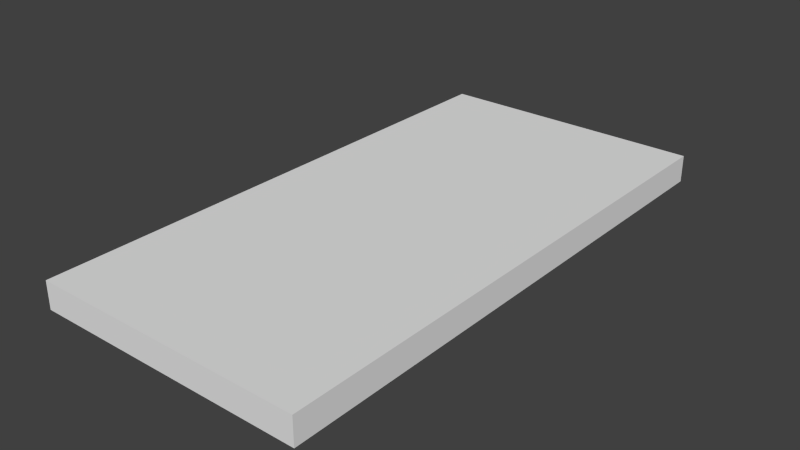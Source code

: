 # Source: Chruch_Floor_2x4x0.2.blend  (saved by Blender 2.76.0; exported with 4.5.12 LTS)
import bpy
from mathutils import Matrix  # noqa: F401  (used for matrix-valued properties, if any)

bpy.ops.wm.read_factory_settings(use_empty=True)
scene = bpy.context.scene
scene.name = 'Scene'

# ---- collections
col_collection_1 = bpy.data.collections.new('Collection 1'); scene.collection.children.link(col_collection_1)

# ---- world
world_world = bpy.data.worlds.new('World'); scene.world = world_world
world_world.color = (0.05088, 0.05088, 0.05088)
world_world.use_sun_shadow = False
world_world.sun_shadow_jitter_overblur = 0.0
world_world.cycles.sampling_method = 'MANUAL'
world_world.cycles.sample_map_resolution = 256

# ---- meshes
me_chruch_floor_2x4x0_2 = bpy.data.meshes.new('Chruch Floor 2x4x0.2')
me_chruch_floor_2x4x0_2.from_pydata([(0.0, 0.0, 0.0), (2.0, 0.0, 0.0), (2.0, 4.0, 0.0), (0.0, 4.0, 0.0), (0.0, 0.0, -0.2), (2.0, 0.0, -0.2), (2.0, 4.0, -0.2), (0.0, 4.0, -0.2)], [], [(0, 1, 2, 3), (4, 7, 6, 5), (3, 2, 6, 7), (1, 0, 4, 5), (2, 1, 5, 6), (0, 3, 7, 4)])
me_chruch_floor_2x4x0_2.use_remesh_preserve_volume = False
me_chruch_floor_2x4x0_2.use_remesh_preserve_attributes = False
me_chruch_floor_2x4x0_2.use_mirror_vertex_groups = False
me_chruch_floor_2x4x0_2.update()

# ---- objects
ob_chruch_floor_2x4x0_2 = bpy.data.objects.new('Chruch Floor 2x4x0.2', me_chruch_floor_2x4x0_2)

# ---- transforms, parenting, visibility, modifiers, constraints
ob_chruch_floor_2x4x0_2.location = (0.0, 0.0, 0.0)
ob_chruch_floor_2x4x0_2.lineart.crease_threshold = 0.0

# ---- collection membership
col_collection_1.objects.link(ob_chruch_floor_2x4x0_2)

# ---- scene / render settings (as saved in the file)
scene.frame_start = 1; scene.frame_end = 250; scene.frame_set(1)
scene.render.engine = 'CYCLES'
scene.render.resolution_percentage = 50
scene.render.dither_intensity = 0.0
scene.cycles.use_denoising = False
scene.cycles.samples = 10
scene.cycles.sampling_pattern = 'TABULATED_SOBOL'
scene.cycles.light_sampling_threshold = 0.0
scene.cycles.use_adaptive_sampling = False
scene.cycles.use_light_tree = False
scene.cycles.blur_glossy = 0.0
scene.cycles.pixel_filter_type = 'GAUSSIAN'
scene.cycles.sample_clamp_indirect = 0.0
scene.view_settings.view_transform = 'Standard'
bpy.context.view_layer.update()

# ---- added for rendering (the .blend has no active camera and no usable light): camera, sun
cam_auto = bpy.data.cameras.new('AutoCamera')
cam_auto.lens = 50.0
cam_auto.sensor_width = 36.0
cam_auto.clip_end = 1000.0
ob_auto_camera = bpy.data.objects.new('AutoCamera', cam_auto)
scene.collection.objects.link(ob_auto_camera)
ob_auto_camera.location = (5.14187, -2.97024, 3.21349)
ob_auto_camera.rotation_euler = (1.09748, -7.21219e-08, 0.694738)
scene.camera = ob_auto_camera
light_auto_sun = bpy.data.lights.new('AutoSun', 'SUN')
light_auto_sun.energy = 3.0
light_auto_sun.angle = 0.0523599
ob_auto_sun = bpy.data.objects.new('AutoSun', light_auto_sun)
scene.collection.objects.link(ob_auto_sun)
ob_auto_sun.rotation_euler = (0.872665, 0.174533, 0.523599)
bpy.context.view_layer.update()
